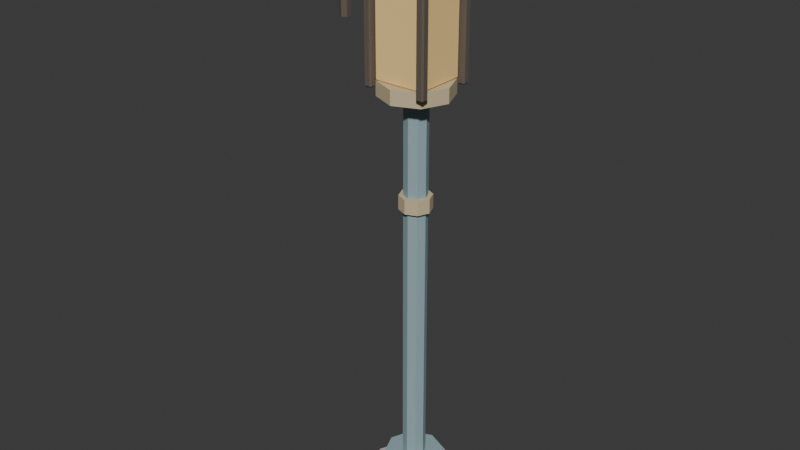 # Source: lantern-post.blend  (saved by Blender 5.1.30; exported with 4.5.12 LTS)
import bpy
from mathutils import Matrix  # noqa: F401  (used for matrix-valued properties, if any)

bpy.ops.wm.read_factory_settings(use_empty=True)
scene = bpy.context.scene
scene.name = 'Scene'

# ---- collections
col_collection = bpy.data.collections.new('Collection'); scene.collection.children.link(col_collection)

# ---- materials (node trees are filled in below, after node groups)
mat_mat_prop_stone = bpy.data.materials.new('mat_prop_stone')
mat_mat_prop_stone.diffuse_color = (0.49, 0.478, 0.447, 1.0)
mat_mat_prop_stone.roughness = 1.0
mat_mat_prop_patina = bpy.data.materials.new('mat_prop_patina')
mat_mat_prop_patina.diffuse_color = (0.29, 0.416, 0.447, 1.0)
mat_mat_prop_patina.roughness = 1.0
mat_mat_prop_brass = bpy.data.materials.new('mat_prop_brass')
mat_mat_prop_brass.diffuse_color = (0.604, 0.498, 0.306, 1.0)
mat_mat_prop_brass.roughness = 1.0
mat_mat_prop_amber = bpy.data.materials.new('mat_prop_amber')
mat_mat_prop_amber.diffuse_color = (1.0, 0.702, 0.278, 1.0)
mat_mat_prop_amber.roughness = 1.0
mat_mat_prop_ink = bpy.data.materials.new('mat_prop_ink')
mat_mat_prop_ink.diffuse_color = (0.125, 0.102, 0.078, 1.0)
mat_mat_prop_ink.roughness = 1.0

# ---- material node trees
mat_mat_prop_stone.use_nodes = True; mat_mat_prop_stone.node_tree.nodes.clear()
_N = mat_mat_prop_stone.node_tree.nodes; _L = mat_mat_prop_stone.node_tree.links
n0 = _N.new('ShaderNodeBsdfPrincipled'); n0.name = 'Principled BSDF'; n0.location = (-200, 100)
n0.inputs[0].default_value = (0.49, 0.478, 0.447, 1.0)
n0.inputs[2].default_value = 1.0
n1 = _N.new('ShaderNodeOutputMaterial'); n1.name = 'Material Output'; n1.location = (200, 100)
_L.new(n0.outputs[0], n1.inputs[0])
n1.is_active_output = True
mat_mat_prop_patina.use_nodes = True; mat_mat_prop_patina.node_tree.nodes.clear()
_N = mat_mat_prop_patina.node_tree.nodes; _L = mat_mat_prop_patina.node_tree.links
n0 = _N.new('ShaderNodeBsdfPrincipled'); n0.name = 'Principled BSDF'; n0.location = (-200, 100)
n0.inputs[0].default_value = (0.29, 0.416, 0.447, 1.0)
n0.inputs[2].default_value = 1.0
n1 = _N.new('ShaderNodeOutputMaterial'); n1.name = 'Material Output'; n1.location = (200, 100)
_L.new(n0.outputs[0], n1.inputs[0])
n1.is_active_output = True
mat_mat_prop_brass.use_nodes = True; mat_mat_prop_brass.node_tree.nodes.clear()
_N = mat_mat_prop_brass.node_tree.nodes; _L = mat_mat_prop_brass.node_tree.links
n0 = _N.new('ShaderNodeBsdfPrincipled'); n0.name = 'Principled BSDF'; n0.location = (-200, 100)
n0.inputs[0].default_value = (0.604, 0.498, 0.306, 1.0)
n0.inputs[2].default_value = 1.0
n1 = _N.new('ShaderNodeOutputMaterial'); n1.name = 'Material Output'; n1.location = (200, 100)
_L.new(n0.outputs[0], n1.inputs[0])
n1.is_active_output = True
mat_mat_prop_amber.use_nodes = True; mat_mat_prop_amber.node_tree.nodes.clear()
_N = mat_mat_prop_amber.node_tree.nodes; _L = mat_mat_prop_amber.node_tree.links
n0 = _N.new('ShaderNodeBsdfPrincipled'); n0.name = 'Principled BSDF'; n0.location = (-200, 100)
n0.inputs[0].default_value = (1.0, 0.702, 0.278, 1.0)
n0.inputs[2].default_value = 1.0
n1 = _N.new('ShaderNodeOutputMaterial'); n1.name = 'Material Output'; n1.location = (200, 100)
_L.new(n0.outputs[0], n1.inputs[0])
n1.is_active_output = True
mat_mat_prop_ink.use_nodes = True; mat_mat_prop_ink.node_tree.nodes.clear()
_N = mat_mat_prop_ink.node_tree.nodes; _L = mat_mat_prop_ink.node_tree.links
n0 = _N.new('ShaderNodeBsdfPrincipled'); n0.name = 'Principled BSDF'; n0.location = (-200, 100)
n0.inputs[0].default_value = (0.125, 0.102, 0.078, 1.0)
n0.inputs[2].default_value = 1.0
n1 = _N.new('ShaderNodeOutputMaterial'); n1.name = 'Material Output'; n1.location = (200, 100)
_L.new(n0.outputs[0], n1.inputs[0])
n1.is_active_output = True

# ---- world
world_world = bpy.data.worlds.new('World'); scene.world = world_world
world_world.use_nodes = True; world_world.node_tree.nodes.clear()
_N = world_world.node_tree.nodes; _L = world_world.node_tree.links
n0 = _N.new('ShaderNodeOutputWorld'); n0.name = 'World Output'; n0.location = (200, 100)
n1 = _N.new('ShaderNodeBackground'); n1.name = 'Background'; n1.location = (-200, 100)
n1.inputs[0].default_value = (0.05088, 0.05088, 0.05088, 1.0)
_L.new(n1.outputs[0], n0.inputs[0])
n0.is_active_output = True
world_world.color = (0.05088, 0.05088, 0.05088)
world_world.sun_shadow_jitter_overblur = 0.0

# ---- meshes
me_cylinder = bpy.data.meshes.new('Cylinder')
me_cylinder.from_pydata([(0.0, 0.26, -0.09), (0.0, 0.26, 0.09), (0.1838, 0.1838, -0.09), (0.1838, 0.1838, 0.09), (0.26, 0.0, -0.09), (0.26, 0.0, 0.09), (0.1838, -0.1838, -0.09), (0.1838, -0.1838, 0.09), (0.0, -0.26, -0.09), (0.0, -0.26, 0.09), (-0.1838, -0.1838, -0.09), (-0.1838, -0.1838, 0.09), (-0.26, 0.0, -0.09), (-0.26, 0.0, 0.09), (-0.1838, 0.1838, -0.09), (-0.1838, 0.1838, 0.09)], [], [(0, 1, 3, 2), (2, 3, 5, 4), (4, 5, 7, 6), (6, 7, 9, 8), (8, 9, 11, 10), (10, 11, 13, 12), (3, 1, 15, 13, 11, 9, 7, 5), (12, 13, 15, 14), (14, 15, 1, 0), (0, 2, 4, 6, 8, 10, 12, 14)])
_uv = me_cylinder.uv_layers.new(name='UVMap')
_uv.uv.foreach_set('vector', [1.0, 0.5, 1.0, 1.0, 0.875, 1.0, 0.875, 0.5, 0.875, 0.5, 0.875, 1.0, 0.75, 1.0, 0.75, 0.5, 0.75, 0.5, 0.75, 1.0, 0.625, 1.0, 0.625, 0.5, 0.625, 0.5, 0.625, 1.0, 0.5, 1.0, 0.5, 0.5, 0.5, 0.5, 0.5, 1.0, 0.375, 1.0, 0.375, 0.5, 0.375, 0.5, 0.375, 1.0, 0.25, 1.0, 0.25, 0.5, 0.4197, 0.4197, 0.25, 0.49, 0.08029, 0.4197, 0.01, 0.25, 0.08029, 0.08029, 0.25, 0.01, 0.4197, 0.08029, 0.49, 0.25, 0.25, 0.5, 0.25, 1.0, 0.125, 1.0, 0.125, 0.5, 0.125, 0.5, 0.125, 1.0, 0.0, 1.0, 0.0, 0.5, 0.75, 0.49, 0.9197, 0.4197, 0.99, 0.25, 0.9197, 0.08029, 0.75, 0.01, 0.5803, 0.08029, 0.51, 0.25, 0.5803, 0.4197])
me_cylinder.materials.append(mat_mat_prop_stone)
me_cylinder.update()
me_cylinder_001 = bpy.data.meshes.new('Cylinder.001')
me_cylinder_001.from_pydata([(0.0, 0.17, -0.07), (0.0, 0.17, 0.07), (0.1202, 0.1202, -0.07), (0.1202, 0.1202, 0.07), (0.17, 0.0, -0.07), (0.17, 0.0, 0.07), (0.1202, -0.1202, -0.07), (0.1202, -0.1202, 0.07), (0.0, -0.17, -0.07), (0.0, -0.17, 0.07), (-0.1202, -0.1202, -0.07), (-0.1202, -0.1202, 0.07), (-0.17, 0.0, -0.07), (-0.17, 0.0, 0.07), (-0.1202, 0.1202, -0.07), (-0.1202, 0.1202, 0.07)], [], [(0, 1, 3, 2), (2, 3, 5, 4), (4, 5, 7, 6), (6, 7, 9, 8), (8, 9, 11, 10), (10, 11, 13, 12), (3, 1, 15, 13, 11, 9, 7, 5), (12, 13, 15, 14), (14, 15, 1, 0), (0, 2, 4, 6, 8, 10, 12, 14)])
_uv = me_cylinder_001.uv_layers.new(name='UVMap')
_uv.uv.foreach_set('vector', [1.0, 0.5, 1.0, 1.0, 0.875, 1.0, 0.875, 0.5, 0.875, 0.5, 0.875, 1.0, 0.75, 1.0, 0.75, 0.5, 0.75, 0.5, 0.75, 1.0, 0.625, 1.0, 0.625, 0.5, 0.625, 0.5, 0.625, 1.0, 0.5, 1.0, 0.5, 0.5, 0.5, 0.5, 0.5, 1.0, 0.375, 1.0, 0.375, 0.5, 0.375, 0.5, 0.375, 1.0, 0.25, 1.0, 0.25, 0.5, 0.4197, 0.4197, 0.25, 0.49, 0.08029, 0.4197, 0.01, 0.25, 0.08029, 0.08029, 0.25, 0.01, 0.4197, 0.08029, 0.49, 0.25, 0.25, 0.5, 0.25, 1.0, 0.125, 1.0, 0.125, 0.5, 0.125, 0.5, 0.125, 1.0, 0.0, 1.0, 0.0, 0.5, 0.75, 0.49, 0.9197, 0.4197, 0.99, 0.25, 0.9197, 0.08029, 0.75, 0.01, 0.5803, 0.08029, 0.51, 0.25, 0.5803, 0.4197])
me_cylinder_001.materials.append(mat_mat_prop_patina)
me_cylinder_001.update()
me_cylinder_002 = bpy.data.meshes.new('Cylinder.002')
me_cylinder_002.from_pydata([(0.0, 0.065, -1.15), (0.0, 0.065, 1.15), (0.04596, 0.04596, -1.15), (0.04596, 0.04596, 1.15), (0.065, 0.0, -1.15), (0.065, 0.0, 1.15), (0.04596, -0.04596, -1.15), (0.04596, -0.04596, 1.15), (0.0, -0.065, -1.15), (0.0, -0.065, 1.15), (-0.04596, -0.04596, -1.15), (-0.04596, -0.04596, 1.15), (-0.065, 0.0, -1.15), (-0.065, 0.0, 1.15), (-0.04596, 0.04596, -1.15), (-0.04596, 0.04596, 1.15)], [], [(0, 1, 3, 2), (2, 3, 5, 4), (4, 5, 7, 6), (6, 7, 9, 8), (8, 9, 11, 10), (10, 11, 13, 12), (3, 1, 15, 13, 11, 9, 7, 5), (12, 13, 15, 14), (14, 15, 1, 0), (0, 2, 4, 6, 8, 10, 12, 14)])
_uv = me_cylinder_002.uv_layers.new(name='UVMap')
_uv.uv.foreach_set('vector', [1.0, 0.5, 1.0, 1.0, 0.875, 1.0, 0.875, 0.5, 0.875, 0.5, 0.875, 1.0, 0.75, 1.0, 0.75, 0.5, 0.75, 0.5, 0.75, 1.0, 0.625, 1.0, 0.625, 0.5, 0.625, 0.5, 0.625, 1.0, 0.5, 1.0, 0.5, 0.5, 0.5, 0.5, 0.5, 1.0, 0.375, 1.0, 0.375, 0.5, 0.375, 0.5, 0.375, 1.0, 0.25, 1.0, 0.25, 0.5, 0.4197, 0.4197, 0.25, 0.49, 0.08029, 0.4197, 0.01, 0.25, 0.08029, 0.08029, 0.25, 0.01, 0.4197, 0.08029, 0.49, 0.25, 0.25, 0.5, 0.25, 1.0, 0.125, 1.0, 0.125, 0.5, 0.125, 0.5, 0.125, 1.0, 0.0, 1.0, 0.0, 0.5, 0.75, 0.49, 0.9197, 0.4197, 0.99, 0.25, 0.9197, 0.08029, 0.75, 0.01, 0.5803, 0.08029, 0.51, 0.25, 0.5803, 0.4197])
me_cylinder_002.materials.append(mat_mat_prop_patina)
me_cylinder_002.update()
me_cylinder_003 = bpy.data.meshes.new('Cylinder.003')
me_cylinder_003.from_pydata([(0.0, 0.09, -0.04), (0.0, 0.09, 0.04), (0.06364, 0.06364, -0.04), (0.06364, 0.06364, 0.04), (0.09, 0.0, -0.04), (0.09, 0.0, 0.04), (0.06364, -0.06364, -0.04), (0.06364, -0.06364, 0.04), (0.0, -0.09, -0.04), (0.0, -0.09, 0.04), (-0.06364, -0.06364, -0.04), (-0.06364, -0.06364, 0.04), (-0.09, 0.0, -0.04), (-0.09, 0.0, 0.04), (-0.06364, 0.06364, -0.04), (-0.06364, 0.06364, 0.04)], [], [(0, 1, 3, 2), (2, 3, 5, 4), (4, 5, 7, 6), (6, 7, 9, 8), (8, 9, 11, 10), (10, 11, 13, 12), (3, 1, 15, 13, 11, 9, 7, 5), (12, 13, 15, 14), (14, 15, 1, 0), (0, 2, 4, 6, 8, 10, 12, 14)])
_uv = me_cylinder_003.uv_layers.new(name='UVMap')
_uv.uv.foreach_set('vector', [1.0, 0.5, 1.0, 1.0, 0.875, 1.0, 0.875, 0.5, 0.875, 0.5, 0.875, 1.0, 0.75, 1.0, 0.75, 0.5, 0.75, 0.5, 0.75, 1.0, 0.625, 1.0, 0.625, 0.5, 0.625, 0.5, 0.625, 1.0, 0.5, 1.0, 0.5, 0.5, 0.5, 0.5, 0.5, 1.0, 0.375, 1.0, 0.375, 0.5, 0.375, 0.5, 0.375, 1.0, 0.25, 1.0, 0.25, 0.5, 0.4197, 0.4197, 0.25, 0.49, 0.08029, 0.4197, 0.01, 0.25, 0.08029, 0.08029, 0.25, 0.01, 0.4197, 0.08029, 0.49, 0.25, 0.25, 0.5, 0.25, 1.0, 0.125, 1.0, 0.125, 0.5, 0.125, 0.5, 0.125, 1.0, 0.0, 1.0, 0.0, 0.5, 0.75, 0.49, 0.9197, 0.4197, 0.99, 0.25, 0.9197, 0.08029, 0.75, 0.01, 0.5803, 0.08029, 0.51, 0.25, 0.5803, 0.4197])
me_cylinder_003.materials.append(mat_mat_prop_brass)
me_cylinder_003.update()
me_cylinder_004 = bpy.data.meshes.new('Cylinder.004')
me_cylinder_004.from_pydata([(0.0, 0.2, -0.04), (0.0, 0.2, 0.04), (0.1414, 0.1414, -0.04), (0.1414, 0.1414, 0.04), (0.2, 0.0, -0.04), (0.2, 0.0, 0.04), (0.1414, -0.1414, -0.04), (0.1414, -0.1414, 0.04), (0.0, -0.2, -0.04), (0.0, -0.2, 0.04), (-0.1414, -0.1414, -0.04), (-0.1414, -0.1414, 0.04), (-0.2, 0.0, -0.04), (-0.2, 0.0, 0.04), (-0.1414, 0.1414, -0.04), (-0.1414, 0.1414, 0.04)], [], [(0, 1, 3, 2), (2, 3, 5, 4), (4, 5, 7, 6), (6, 7, 9, 8), (8, 9, 11, 10), (10, 11, 13, 12), (3, 1, 15, 13, 11, 9, 7, 5), (12, 13, 15, 14), (14, 15, 1, 0), (0, 2, 4, 6, 8, 10, 12, 14)])
_uv = me_cylinder_004.uv_layers.new(name='UVMap')
_uv.uv.foreach_set('vector', [1.0, 0.5, 1.0, 1.0, 0.875, 1.0, 0.875, 0.5, 0.875, 0.5, 0.875, 1.0, 0.75, 1.0, 0.75, 0.5, 0.75, 0.5, 0.75, 1.0, 0.625, 1.0, 0.625, 0.5, 0.625, 0.5, 0.625, 1.0, 0.5, 1.0, 0.5, 0.5, 0.5, 0.5, 0.5, 1.0, 0.375, 1.0, 0.375, 0.5, 0.375, 0.5, 0.375, 1.0, 0.25, 1.0, 0.25, 0.5, 0.4197, 0.4197, 0.25, 0.49, 0.08029, 0.4197, 0.01, 0.25, 0.08029, 0.08029, 0.25, 0.01, 0.4197, 0.08029, 0.49, 0.25, 0.25, 0.5, 0.25, 1.0, 0.125, 1.0, 0.125, 0.5, 0.125, 0.5, 0.125, 1.0, 0.0, 1.0, 0.0, 0.5, 0.75, 0.49, 0.9197, 0.4197, 0.99, 0.25, 0.9197, 0.08029, 0.75, 0.01, 0.5803, 0.08029, 0.51, 0.25, 0.5803, 0.4197])
me_cylinder_004.materials.append(mat_mat_prop_brass)
me_cylinder_004.update()
me_cube = bpy.data.meshes.new('Cube')
me_cube.from_pydata([(-0.15, -0.15, -0.28), (-0.15, -0.15, 0.28), (-0.15, 0.15, -0.28), (-0.15, 0.15, 0.28), (0.15, -0.15, -0.28), (0.15, -0.15, 0.28), (0.15, 0.15, -0.28), (0.15, 0.15, 0.28)], [], [(0, 1, 3, 2), (2, 3, 7, 6), (6, 7, 5, 4), (4, 5, 1, 0), (2, 6, 4, 0), (7, 3, 1, 5)])
_uv = me_cube.uv_layers.new(name='UVMap')
_uv.uv.foreach_set('vector', [0.375, 0.0, 0.625, 0.0, 0.625, 0.25, 0.375, 0.25, 0.375, 0.25, 0.625, 0.25, 0.625, 0.5, 0.375, 0.5, 0.375, 0.5, 0.625, 0.5, 0.625, 0.75, 0.375, 0.75, 0.375, 0.75, 0.625, 0.75, 0.625, 1.0, 0.375, 1.0, 0.125, 0.5, 0.375, 0.5, 0.375, 0.75, 0.125, 0.75, 0.625, 0.5, 0.875, 0.5, 0.875, 0.75, 0.625, 0.75])
me_cube.materials.append(mat_mat_prop_amber)
me_cube.update()
me_cube_001 = bpy.data.meshes.new('Cube.001')
me_cube_001.from_pydata([(-0.0225, -0.0225, -0.3), (-0.0225, -0.0225, 0.3), (-0.0225, 0.0225, -0.3), (-0.0225, 0.0225, 0.3), (0.0225, -0.0225, -0.3), (0.0225, -0.0225, 0.3), (0.0225, 0.0225, -0.3), (0.0225, 0.0225, 0.3)], [], [(0, 1, 3, 2), (2, 3, 7, 6), (6, 7, 5, 4), (4, 5, 1, 0), (2, 6, 4, 0), (7, 3, 1, 5)])
_uv = me_cube_001.uv_layers.new(name='UVMap')
_uv.uv.foreach_set('vector', [0.375, 0.0, 0.625, 0.0, 0.625, 0.25, 0.375, 0.25, 0.375, 0.25, 0.625, 0.25, 0.625, 0.5, 0.375, 0.5, 0.375, 0.5, 0.625, 0.5, 0.625, 0.75, 0.375, 0.75, 0.375, 0.75, 0.625, 0.75, 0.625, 1.0, 0.375, 1.0, 0.125, 0.5, 0.375, 0.5, 0.375, 0.75, 0.125, 0.75, 0.625, 0.5, 0.875, 0.5, 0.875, 0.75, 0.625, 0.75])
me_cube_001.materials.append(mat_mat_prop_ink)
me_cube_001.update()
me_cube_002 = bpy.data.meshes.new('Cube.002')
me_cube_002.from_pydata([(-0.0225, -0.0225, -0.3), (-0.0225, -0.0225, 0.3), (-0.0225, 0.0225, -0.3), (-0.0225, 0.0225, 0.3), (0.0225, -0.0225, -0.3), (0.0225, -0.0225, 0.3), (0.0225, 0.0225, -0.3), (0.0225, 0.0225, 0.3)], [], [(0, 1, 3, 2), (2, 3, 7, 6), (6, 7, 5, 4), (4, 5, 1, 0), (2, 6, 4, 0), (7, 3, 1, 5)])
_uv = me_cube_002.uv_layers.new(name='UVMap')
_uv.uv.foreach_set('vector', [0.375, 0.0, 0.625, 0.0, 0.625, 0.25, 0.375, 0.25, 0.375, 0.25, 0.625, 0.25, 0.625, 0.5, 0.375, 0.5, 0.375, 0.5, 0.625, 0.5, 0.625, 0.75, 0.375, 0.75, 0.375, 0.75, 0.625, 0.75, 0.625, 1.0, 0.375, 1.0, 0.125, 0.5, 0.375, 0.5, 0.375, 0.75, 0.125, 0.75, 0.625, 0.5, 0.875, 0.5, 0.875, 0.75, 0.625, 0.75])
me_cube_002.materials.append(mat_mat_prop_ink)
me_cube_002.update()
me_cube_003 = bpy.data.meshes.new('Cube.003')
me_cube_003.from_pydata([(-0.0225, -0.0225, -0.3), (-0.0225, -0.0225, 0.3), (-0.0225, 0.0225, -0.3), (-0.0225, 0.0225, 0.3), (0.0225, -0.0225, -0.3), (0.0225, -0.0225, 0.3), (0.0225, 0.0225, -0.3), (0.0225, 0.0225, 0.3)], [], [(0, 1, 3, 2), (2, 3, 7, 6), (6, 7, 5, 4), (4, 5, 1, 0), (2, 6, 4, 0), (7, 3, 1, 5)])
_uv = me_cube_003.uv_layers.new(name='UVMap')
_uv.uv.foreach_set('vector', [0.375, 0.0, 0.625, 0.0, 0.625, 0.25, 0.375, 0.25, 0.375, 0.25, 0.625, 0.25, 0.625, 0.5, 0.375, 0.5, 0.375, 0.5, 0.625, 0.5, 0.625, 0.75, 0.375, 0.75, 0.375, 0.75, 0.625, 0.75, 0.625, 1.0, 0.375, 1.0, 0.125, 0.5, 0.375, 0.5, 0.375, 0.75, 0.125, 0.75, 0.625, 0.5, 0.875, 0.5, 0.875, 0.75, 0.625, 0.75])
me_cube_003.materials.append(mat_mat_prop_ink)
me_cube_003.update()
me_cube_004 = bpy.data.meshes.new('Cube.004')
me_cube_004.from_pydata([(-0.0225, -0.0225, -0.3), (-0.0225, -0.0225, 0.3), (-0.0225, 0.0225, -0.3), (-0.0225, 0.0225, 0.3), (0.0225, -0.0225, -0.3), (0.0225, -0.0225, 0.3), (0.0225, 0.0225, -0.3), (0.0225, 0.0225, 0.3)], [], [(0, 1, 3, 2), (2, 3, 7, 6), (6, 7, 5, 4), (4, 5, 1, 0), (2, 6, 4, 0), (7, 3, 1, 5)])
_uv = me_cube_004.uv_layers.new(name='UVMap')
_uv.uv.foreach_set('vector', [0.375, 0.0, 0.625, 0.0, 0.625, 0.25, 0.375, 0.25, 0.375, 0.25, 0.625, 0.25, 0.625, 0.5, 0.375, 0.5, 0.375, 0.5, 0.625, 0.5, 0.625, 0.75, 0.375, 0.75, 0.375, 0.75, 0.625, 0.75, 0.625, 1.0, 0.375, 1.0, 0.125, 0.5, 0.375, 0.5, 0.375, 0.75, 0.125, 0.75, 0.625, 0.5, 0.875, 0.5, 0.875, 0.75, 0.625, 0.75])
me_cube_004.materials.append(mat_mat_prop_ink)
me_cube_004.update()
me_cylinder_005 = bpy.data.meshes.new('Cylinder.005')
me_cylinder_005.from_pydata([(0.0, 0.28, -0.08), (0.0, 0.28, 0.08), (0.198, 0.198, -0.08), (0.198, 0.198, 0.08), (0.28, 0.0, -0.08), (0.28, 0.0, 0.08), (0.198, -0.198, -0.08), (0.198, -0.198, 0.08), (0.0, -0.28, -0.08), (0.0, -0.28, 0.08), (-0.198, -0.198, -0.08), (-0.198, -0.198, 0.08), (-0.28, 0.0, -0.08), (-0.28, 0.0, 0.08), (-0.198, 0.198, -0.08), (-0.198, 0.198, 0.08)], [], [(0, 1, 3, 2), (2, 3, 5, 4), (4, 5, 7, 6), (6, 7, 9, 8), (8, 9, 11, 10), (10, 11, 13, 12), (3, 1, 15, 13, 11, 9, 7, 5), (12, 13, 15, 14), (14, 15, 1, 0), (0, 2, 4, 6, 8, 10, 12, 14)])
_uv = me_cylinder_005.uv_layers.new(name='UVMap')
_uv.uv.foreach_set('vector', [1.0, 0.5, 1.0, 1.0, 0.875, 1.0, 0.875, 0.5, 0.875, 0.5, 0.875, 1.0, 0.75, 1.0, 0.75, 0.5, 0.75, 0.5, 0.75, 1.0, 0.625, 1.0, 0.625, 0.5, 0.625, 0.5, 0.625, 1.0, 0.5, 1.0, 0.5, 0.5, 0.5, 0.5, 0.5, 1.0, 0.375, 1.0, 0.375, 0.5, 0.375, 0.5, 0.375, 1.0, 0.25, 1.0, 0.25, 0.5, 0.4197, 0.4197, 0.25, 0.49, 0.08029, 0.4197, 0.01, 0.25, 0.08029, 0.08029, 0.25, 0.01, 0.4197, 0.08029, 0.49, 0.25, 0.25, 0.5, 0.25, 1.0, 0.125, 1.0, 0.125, 0.5, 0.125, 0.5, 0.125, 1.0, 0.0, 1.0, 0.0, 0.5, 0.75, 0.49, 0.9197, 0.4197, 0.99, 0.25, 0.9197, 0.08029, 0.75, 0.01, 0.5803, 0.08029, 0.51, 0.25, 0.5803, 0.4197])
me_cylinder_005.materials.append(mat_mat_prop_brass)
me_cylinder_005.update()
me_cylinder_006 = bpy.data.meshes.new('Cylinder.006')
me_cylinder_006.from_pydata([(0.0, 0.06, -0.1), (0.0, 0.06, 0.1), (0.05196, 0.03, -0.1), (0.05196, 0.03, 0.1), (0.05196, -0.03, -0.1), (0.05196, -0.03, 0.1), (0.0, -0.06, -0.1), (0.0, -0.06, 0.1), (-0.05196, -0.03, -0.1), (-0.05196, -0.03, 0.1), (-0.05196, 0.03, -0.1), (-0.05196, 0.03, 0.1)], [], [(0, 1, 3, 2), (2, 3, 5, 4), (4, 5, 7, 6), (6, 7, 9, 8), (3, 1, 11, 9, 7, 5), (8, 9, 11, 10), (10, 11, 1, 0), (0, 2, 4, 6, 8, 10)])
_uv = me_cylinder_006.uv_layers.new(name='UVMap')
_uv.uv.foreach_set('vector', [1.0, 0.5, 1.0, 1.0, 0.8333, 1.0, 0.8333, 0.5, 0.8333, 0.5, 0.8333, 1.0, 0.6667, 1.0, 0.6667, 0.5, 0.6667, 0.5, 0.6667, 1.0, 0.5, 1.0, 0.5, 0.5, 0.5, 0.5, 0.5, 1.0, 0.3333, 1.0, 0.3333, 0.5, 0.4578, 0.37, 0.25, 0.49, 0.04215, 0.37, 0.04215, 0.13, 0.25, 0.01, 0.4578, 0.13, 0.3333, 0.5, 0.3333, 1.0, 0.1667, 1.0, 0.1667, 0.5, 0.1667, 0.5, 0.1667, 1.0, -8.941e-08, 1.0, -8.941e-08, 0.5, 0.75, 0.49, 0.9578, 0.37, 0.9578, 0.13, 0.75, 0.01, 0.5422, 0.13, 0.5422, 0.37])
me_cylinder_006.materials.append(mat_mat_prop_brass)
me_cylinder_006.update()
me_cube_005 = bpy.data.meshes.new('Cube.005')
me_cube_005.from_pydata([(-0.25, -0.03, -0.03), (-0.25, -0.03, 0.03), (-0.25, 0.03, -0.03), (-0.25, 0.03, 0.03), (0.25, -0.03, -0.03), (0.25, -0.03, 0.03), (0.25, 0.03, -0.03), (0.25, 0.03, 0.03)], [], [(0, 1, 3, 2), (2, 3, 7, 6), (6, 7, 5, 4), (4, 5, 1, 0), (2, 6, 4, 0), (7, 3, 1, 5)])
_uv = me_cube_005.uv_layers.new(name='UVMap')
_uv.uv.foreach_set('vector', [0.375, 0.0, 0.625, 0.0, 0.625, 0.25, 0.375, 0.25, 0.375, 0.25, 0.625, 0.25, 0.625, 0.5, 0.375, 0.5, 0.375, 0.5, 0.625, 0.5, 0.625, 0.75, 0.375, 0.75, 0.375, 0.75, 0.625, 0.75, 0.625, 1.0, 0.375, 1.0, 0.125, 0.5, 0.375, 0.5, 0.375, 0.75, 0.125, 0.75, 0.625, 0.5, 0.875, 0.5, 0.875, 0.75, 0.625, 0.75])
me_cube_005.materials.append(mat_mat_prop_brass)
me_cube_005.update()
me_cylinder_007 = bpy.data.meshes.new('Cylinder.007')
me_cylinder_007.from_pydata([(0.0, 0.03, -0.11), (0.0, 0.03, 0.11), (0.02598, 0.015, -0.11), (0.02598, 0.015, 0.11), (0.02598, -0.015, -0.11), (0.02598, -0.015, 0.11), (0.0, -0.03, -0.11), (0.0, -0.03, 0.11), (-0.02598, -0.015, -0.11), (-0.02598, -0.015, 0.11), (-0.02598, 0.015, -0.11), (-0.02598, 0.015, 0.11)], [], [(0, 1, 3, 2), (2, 3, 5, 4), (4, 5, 7, 6), (6, 7, 9, 8), (3, 1, 11, 9, 7, 5), (8, 9, 11, 10), (10, 11, 1, 0), (0, 2, 4, 6, 8, 10)])
_uv = me_cylinder_007.uv_layers.new(name='UVMap')
_uv.uv.foreach_set('vector', [1.0, 0.5, 1.0, 1.0, 0.8333, 1.0, 0.8333, 0.5, 0.8333, 0.5, 0.8333, 1.0, 0.6667, 1.0, 0.6667, 0.5, 0.6667, 0.5, 0.6667, 1.0, 0.5, 1.0, 0.5, 0.5, 0.5, 0.5, 0.5, 1.0, 0.3333, 1.0, 0.3333, 0.5, 0.4578, 0.37, 0.25, 0.49, 0.04215, 0.37, 0.04215, 0.13, 0.25, 0.01, 0.4578, 0.13, 0.3333, 0.5, 0.3333, 1.0, 0.1667, 1.0, 0.1667, 0.5, 0.1667, 0.5, 0.1667, 1.0, -8.941e-08, 1.0, -8.941e-08, 0.5, 0.75, 0.49, 0.9578, 0.37, 0.9578, 0.13, 0.75, 0.01, 0.5422, 0.13, 0.5422, 0.37])
me_cylinder_007.materials.append(mat_mat_prop_ink)
me_cylinder_007.update()

# ---- objects
ob_lantern_base = bpy.data.objects.new('lantern_base', me_cylinder)
ob_lantern_collar = bpy.data.objects.new('lantern_collar', me_cylinder_001)
ob_lantern_shaft = bpy.data.objects.new('lantern_shaft', me_cylinder_002)
ob_lantern_shaft_ring = bpy.data.objects.new('lantern_shaft_ring', me_cylinder_003)
ob_lantern_head_floor = bpy.data.objects.new('lantern_head_floor', me_cylinder_004)
ob_lantern_glass = bpy.data.objects.new('lantern_glass', me_cube)
ob_lantern_cage_post = bpy.data.objects.new('lantern_cage_post', me_cube_001)
ob_lantern_cage_post_001 = bpy.data.objects.new('lantern_cage_post.001', me_cube_002)
ob_lantern_cage_post_002 = bpy.data.objects.new('lantern_cage_post.002', me_cube_003)
ob_lantern_cage_post_003 = bpy.data.objects.new('lantern_cage_post.003', me_cube_004)
ob_lantern_cap = bpy.data.objects.new('lantern_cap', me_cylinder_005)
ob_lantern_finial = bpy.data.objects.new('lantern_finial', me_cylinder_006)
ob_lantern_arm = bpy.data.objects.new('lantern_arm', me_cube_005)
ob_lantern_hook = bpy.data.objects.new('lantern_hook', me_cylinder_007)

# ---- transforms, parenting, visibility, modifiers, constraints
ob_lantern_base.location = (0.0, 0.0, 0.09)
ob_lantern_collar.location = (0.0, 0.0, 0.24)
ob_lantern_shaft.location = (0.0, 0.0, 1.35)
ob_lantern_shaft_ring.location = (0.0, 0.0, 1.9)
ob_lantern_head_floor.location = (0.0, 0.0, 2.52)
ob_lantern_glass.location = (0.0, 0.0, 2.83)
_m = ob_lantern_glass.modifiers.new('soft_handworked_edges', 'BEVEL')
_m.width = 0.02
_m.width_pct = 0.02
ob_lantern_cage_post.location = (-0.16, -0.16, 2.83)
_m = ob_lantern_cage_post.modifiers.new('soft_handworked_edges', 'BEVEL')
_m.width = 0.008
_m.width_pct = 0.008
ob_lantern_cage_post_001.location = (0.16, -0.16, 2.83)
_m = ob_lantern_cage_post_001.modifiers.new('soft_handworked_edges', 'BEVEL')
_m.width = 0.008
_m.width_pct = 0.008
ob_lantern_cage_post_002.location = (-0.16, 0.16, 2.83)
_m = ob_lantern_cage_post_002.modifiers.new('soft_handworked_edges', 'BEVEL')
_m.width = 0.008
_m.width_pct = 0.008
ob_lantern_cage_post_003.location = (0.16, 0.16, 2.83)
_m = ob_lantern_cage_post_003.modifiers.new('soft_handworked_edges', 'BEVEL')
_m.width = 0.008
_m.width_pct = 0.008
ob_lantern_cap.location = (0.0, 0.0, 3.2)
ob_lantern_finial.location = (0.0, 0.0, 3.36)
ob_lantern_arm.location = (-0.24, 0.0, 3.02)
_m = ob_lantern_arm.modifiers.new('soft_handworked_edges', 'BEVEL')
_m.width = 0.01
_m.width_pct = 0.01
ob_lantern_hook.location = (-0.46, 0.0, 2.9)

# ---- collection membership
col_collection.objects.link(ob_lantern_base)
col_collection.objects.link(ob_lantern_collar)
col_collection.objects.link(ob_lantern_shaft)
col_collection.objects.link(ob_lantern_shaft_ring)
col_collection.objects.link(ob_lantern_head_floor)
col_collection.objects.link(ob_lantern_glass)
col_collection.objects.link(ob_lantern_cage_post)
col_collection.objects.link(ob_lantern_cage_post_001)
col_collection.objects.link(ob_lantern_cage_post_002)
col_collection.objects.link(ob_lantern_cage_post_003)
col_collection.objects.link(ob_lantern_cap)
col_collection.objects.link(ob_lantern_finial)
col_collection.objects.link(ob_lantern_arm)
col_collection.objects.link(ob_lantern_hook)

# ---- scene / render settings (as saved in the file)
scene.frame_start = 1; scene.frame_end = 250; scene.frame_set(1)
scene.render.engine = 'BLENDER_EEVEE_NEXT'
scene.render.bake_bias = 0.0
scene.render.bake_samples = 0
scene.cycles.sampling_pattern = 'TABULATED_SOBOL'
scene.eevee.use_volume_custom_range = False
bpy.context.view_layer.update()

# ---- added for rendering (the .blend has no active camera and no usable light): camera, sun
cam_auto = bpy.data.cameras.new('AutoCamera')
cam_auto.lens = 50.0
cam_auto.sensor_width = 36.0
cam_auto.clip_end = 1000.0
ob_auto_camera = bpy.data.objects.new('AutoCamera', cam_auto)
scene.collection.objects.link(ob_auto_camera)
ob_auto_camera.location = (3.21527, -3.98432, 4.38621)
ob_auto_camera.rotation_euler = (1.09748, -7.21219e-08, 0.694738)
scene.camera = ob_auto_camera
light_auto_sun = bpy.data.lights.new('AutoSun', 'SUN')
light_auto_sun.energy = 3.0
light_auto_sun.angle = 0.0523599
ob_auto_sun = bpy.data.objects.new('AutoSun', light_auto_sun)
scene.collection.objects.link(ob_auto_sun)
ob_auto_sun.rotation_euler = (0.872665, 0.174533, 0.523599)
bpy.context.view_layer.update()

